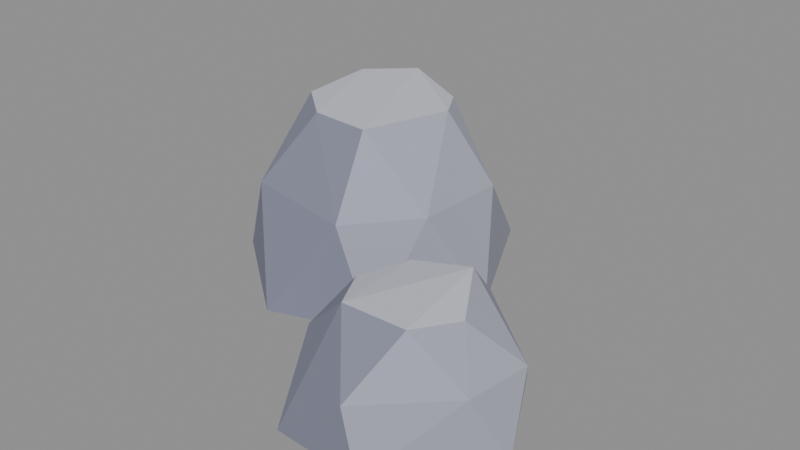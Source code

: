# Source: stone_smallG.blend  (saved by Blender 5.2.45; exported with 4.5.12 LTS)
import bpy
from mathutils import Matrix  # noqa: F401  (used for matrix-valued properties, if any)

bpy.ops.wm.read_factory_settings(use_empty=True)
scene = bpy.context.scene
scene.name = 'Scene'

# ---- collections
col_col_lowpoly = bpy.data.collections.new('COL_LowPoly'); scene.collection.children.link(col_col_lowpoly)

# ---- images (referenced by path relative to the original .blend; pixels are not part of the script)
import os
ASSET_DIR = os.environ.get("B2B_ASSET_DIR", "")  # directory of the original .blend (textures are referenced by path, not embedded)
HERE = os.path.dirname(os.path.abspath(__file__))  # packed textures are extracted next to this script under _unpacked/

def load_image(name, relpath, width, height, colorspace="sRGB"):
    """Load a texture the original file referenced (path relative to the .blend, or extracted next to this script)."""
    p = next((c for c in (os.path.join(HERE, relpath), os.path.join(ASSET_DIR, relpath)) if relpath and os.path.exists(c)), "")
    if p:
        img = bpy.data.images.load(p, check_existing=True)
        img.name = name
    else:  # same state as the original file: an image datablock whose file is absent (Cycles renders it pink)
        img = bpy.data.images.new(name, width, height)
        img.source = "FILE"
        img.filepath = "//" + (relpath or name)
    img.colorspace_settings.name = colorspace
    return img
img_stone_smallg_basecolor = load_image('stone_smallG_BaseColor', '_unpacked/stone_smallG_BaseColor.8cf2768a.png', 112, 16, 'sRGB')
img_stone_smallg_maskmap = load_image('stone_smallG_MaskMap', '_unpacked/stone_smallG_MaskMap.37e9bd9d.png', 112, 16, 'Non-Color')

# ---- materials (node trees are filled in below, after node groups)
mat_m_stone_smallg = bpy.data.materials.new('M_stone_smallG')

# ---- material node trees
mat_m_stone_smallg.use_nodes = True; mat_m_stone_smallg.node_tree.nodes.clear()
_N = mat_m_stone_smallg.node_tree.nodes; _L = mat_m_stone_smallg.node_tree.links
n0 = _N.new('ShaderNodeBsdfPrincipled'); n0.name = 'Principled BSDF'; n0.location = (-200, 100)
n0.inputs[10].default_value = 0.005
n1 = _N.new('ShaderNodeOutputMaterial'); n1.name = 'Material Output'; n1.location = (200, 100)
n2 = _N.new('ShaderNodeTexImage'); n2.name = 'Image Texture'; n2.location = (0, 0)
n2.image = img_stone_smallg_basecolor
n2.interpolation = 'Closest'
n3 = _N.new('ShaderNodeTexImage'); n3.name = 'Image Texture.001'; n3.location = (0, 0)
n3.image = img_stone_smallg_maskmap
n3.interpolation = 'Closest'
n4 = _N.new('ShaderNodeSeparateColor'); n4.name = 'Separate Color'; n4.location = (0, 0)
n5 = _N.new('ShaderNodeMath'); n5.name = 'Math'; n5.location = (0, 0)
n5.operation = 'SUBTRACT'
n5.inputs[0].default_value = 1.0
_L.new(n0.outputs[0], n1.inputs[0])
_L.new(n2.outputs[0], n0.inputs[0])
_L.new(n3.outputs[0], n4.inputs[0])
_L.new(n4.outputs[0], n0.inputs[1])
_L.new(n3.outputs[1], n5.inputs[1])
_L.new(n5.outputs[0], n0.inputs[2])
n1.is_active_output = True

# ---- meshes
me_stone_smallg = bpy.data.meshes.new('stone_smallG')
me_stone_smallg.from_pydata([(0.08166, 0.08804, 0.0), (-0.01099, 0.2782, 0.0), (-0.166, 0.2892, 0.0), (-0.2672, 0.1462, 0.0), (-0.2718, 0.01364, 0.0), (-0.1217, -0.104, 0.0), (0.01299, -0.05818, 0.0), (0.04723, 0.144, 0.1375), (-0.07588, 0.2607, 0.1375), (-0.1973, 0.2542, 0.1375), (-0.2594, 0.1368, 0.1375), (-0.1887, -0.03904, 0.1375), (-0.03, -0.06993, 0.1375), (0.04184, 0.01569, 0.1375), (-0.03521, 0.165, 0.2313), (-0.1186, 0.195, 0.2442), (-0.1834, 0.1538, 0.2395), (-0.1993, 0.06946, 0.2271), (-0.1356, 0.0135, 0.2304), (-0.04865, 0.002734, 0.2327), (-0.006634, 0.1162, 0.2341), (0.2887, -0.1539, 0.0), (0.2148, -0.01484, 0.0), (0.07171, -0.03575, 0.0), (0.01166, -0.1175, 0.0), (0.06384, -0.2689, 0.0), (0.185, -0.2767, 0.0), (0.2717, -0.1055, 0.088), (0.1506, -0.003157, 0.088), (0.05434, -0.07712, 0.088), (0.04072, -0.1912, 0.088), (0.17, -0.2813, 0.088), (0.2612, -0.1921, 0.088), (0.1781, -0.0765, 0.1586), (0.1053, -0.09238, 0.1491), (0.07851, -0.1538, 0.1457), (0.1173, -0.2195, 0.1577), (0.2005, -0.2166, 0.1568), (0.2233, -0.1517, 0.1452)], [], [(5, 11, 4), (11, 17, 4), (17, 10, 4), (10, 3, 4), (3, 2, 1), (3, 1, 0), (3, 0, 6), (3, 6, 5), (3, 5, 4), (12, 11, 5), (6, 12, 5), (12, 18, 11), (18, 17, 11), (18, 16, 17), (16, 10, 17), (16, 9, 10), (9, 3, 10), (9, 2, 3), (6, 13, 12), (13, 19, 12), (19, 18, 12), (0, 13, 6), (19, 16, 18), (15, 9, 16), (19, 15, 16), (15, 8, 9), (8, 2, 9), (8, 1, 2), (0, 7, 13), (7, 20, 13), (20, 19, 13), (20, 15, 19), (1, 7, 0), (20, 14, 15), (14, 8, 15), (14, 7, 8), (7, 1, 8), (14, 20, 7), (29, 23, 24), (23, 22, 21), (23, 21, 26), (23, 26, 25), (23, 25, 24), (25, 30, 24), (30, 29, 24), (28, 23, 29), (30, 35, 29), (35, 34, 29), (34, 28, 29), (28, 22, 23), (26, 31, 25), (31, 36, 25), (36, 30, 25), (36, 35, 30), (34, 33, 28), (33, 27, 28), (27, 22, 28), (36, 34, 35), (36, 33, 34), (27, 21, 22), (21, 32, 26), (32, 31, 26), (32, 37, 31), (37, 36, 31), (37, 33, 36), (37, 38, 33), (38, 27, 33), (38, 32, 27), (32, 21, 27), (38, 37, 32)])
_uv = me_stone_smallg.uv_layers.new(name='UVMap')
_uv.uv.foreach_set('vector', [0.7857, 0.5, 0.7857, 0.5, 0.7857, 0.5, 0.7857, 0.5, 0.7857, 0.5, 0.7857, 0.5, 0.7857, 0.5, 0.7857, 0.5, 0.7857, 0.5, 0.7857, 0.5, 0.7857, 0.5, 0.7857, 0.5, 0.6429, 0.5, 0.6429, 0.5, 0.6429, 0.5, 0.6429, 0.5, 0.6429, 0.5, 0.6429, 0.5, 0.6429, 0.5, 0.6429, 0.5, 0.6429, 0.5, 0.6429, 0.5, 0.6429, 0.5, 0.6429, 0.5, 0.6429, 0.5, 0.6429, 0.5, 0.6429, 0.5, 0.7857, 0.5, 0.7857, 0.5, 0.7857, 0.5, 0.7857, 0.5, 0.7857, 0.5, 0.7857, 0.5, 0.7857, 0.5, 0.7857, 0.5, 0.7857, 0.5, 0.7857, 0.5, 0.7857, 0.5, 0.7857, 0.5, 0.9286, 0.5, 0.9286, 0.5, 0.9286, 0.5, 0.7857, 0.5, 0.7857, 0.5, 0.7857, 0.5, 0.6429, 0.5, 0.6429, 0.5, 0.6429, 0.5, 0.6429, 0.5, 0.6429, 0.5, 0.6429, 0.5, 0.6429, 0.5, 0.6429, 0.5, 0.6429, 0.5, 0.6429, 0.5, 0.6429, 0.5, 0.6429, 0.5, 0.6429, 0.5, 0.6429, 0.5, 0.6429, 0.5, 0.7857, 0.5, 0.7857, 0.5, 0.7857, 0.5, 0.6429, 0.5, 0.6429, 0.5, 0.6429, 0.5, 0.9286, 0.5, 0.9286, 0.5, 0.9286, 0.5, 0.6429, 0.5, 0.6429, 0.5, 0.6429, 0.5, 0.9286, 0.5, 0.9286, 0.5, 0.9286, 0.5, 0.6429, 0.5, 0.6429, 0.5, 0.6429, 0.5, 0.6429, 0.5, 0.6429, 0.5, 0.6429, 0.5, 0.6429, 0.5, 0.6429, 0.5, 0.6429, 0.5, 0.6429, 0.5, 0.6429, 0.5, 0.6429, 0.5, 0.6429, 0.5, 0.6429, 0.5, 0.6429, 0.5, 0.6429, 0.5, 0.6429, 0.5, 0.6429, 0.5, 0.9286, 0.5, 0.9286, 0.5, 0.9286, 0.5, 0.6429, 0.5, 0.6429, 0.5, 0.6429, 0.5, 0.9286, 0.5, 0.9286, 0.5, 0.9286, 0.5, 0.6429, 0.5, 0.6429, 0.5, 0.6429, 0.5, 0.6429, 0.5, 0.6429, 0.5, 0.6429, 0.5, 0.6429, 0.5, 0.6429, 0.5, 0.6429, 0.5, 0.6429, 0.5, 0.6429, 0.5, 0.6429, 0.5, 0.6429, 0.5, 0.6429, 0.5, 0.6429, 0.5, 0.6429, 0.5, 0.6429, 0.5, 0.6429, 0.5, 0.6429, 0.5, 0.6429, 0.5, 0.6429, 0.5, 0.6429, 0.5, 0.6429, 0.5, 0.6429, 0.5, 0.6429, 0.5, 0.6429, 0.5, 0.6429, 0.5, 0.7857, 0.5, 0.7857, 0.5, 0.7857, 0.5, 0.7857, 0.5, 0.7857, 0.5, 0.7857, 0.5, 0.6429, 0.5, 0.6429, 0.5, 0.6429, 0.5, 0.7857, 0.5, 0.7857, 0.5, 0.7857, 0.5, 0.6429, 0.5, 0.6429, 0.5, 0.6429, 0.5, 0.6429, 0.5, 0.6429, 0.5, 0.6429, 0.5, 0.6429, 0.5, 0.6429, 0.5, 0.6429, 0.5, 0.7857, 0.5, 0.7857, 0.5, 0.7857, 0.5, 0.7857, 0.5, 0.7857, 0.5, 0.7857, 0.5, 0.7857, 0.5, 0.7857, 0.5, 0.7857, 0.5, 0.7857, 0.5, 0.7857, 0.5, 0.7857, 0.5, 0.6429, 0.5, 0.6429, 0.5, 0.6429, 0.5, 0.6429, 0.5, 0.6429, 0.5, 0.6429, 0.5, 0.6429, 0.5, 0.6429, 0.5, 0.6429, 0.5, 0.9286, 0.5, 0.9286, 0.5, 0.9286, 0.5, 0.9286, 0.5, 0.9286, 0.5, 0.9286, 0.5, 0.6429, 0.5, 0.6429, 0.5, 0.6429, 0.5, 0.6429, 0.5, 0.6429, 0.5, 0.6429, 0.5, 0.6429, 0.5, 0.6429, 0.5, 0.6429, 0.5, 0.6429, 0.5, 0.6429, 0.5, 0.6429, 0.5, 0.7857, 0.5, 0.7857, 0.5, 0.7857, 0.5, 0.9286, 0.5, 0.9286, 0.5, 0.9286, 0.5, 0.9286, 0.5, 0.9286, 0.5, 0.9286, 0.5, 0.6429, 0.5, 0.6429, 0.5, 0.6429, 0.5, 0.6429, 0.5, 0.6429, 0.5, 0.6429, 0.5, 0.6429, 0.5, 0.6429, 0.5, 0.6429, 0.5, 0.6429, 0.5, 0.6429, 0.5, 0.6429, 0.5])
me_stone_smallg.materials.append(mat_m_stone_smallg)
me_stone_smallg.update()

# ---- objects
ob_stone_smallg = bpy.data.objects.new('stone_smallG', me_stone_smallg)

# ---- transforms, parenting, visibility, modifiers, constraints
ob_stone_smallg.location = (0.0, 0.0, 0.0)

# ---- collection membership
col_col_lowpoly.objects.link(ob_stone_smallg)

# ---- scene / render settings (as saved in the file)
scene.frame_start = 1; scene.frame_end = 250; scene.frame_set(1)
scene.render.engine = 'BLENDER_EEVEE_NEXT'
scene.render.bake_bias = 0.0
scene.render.bake_samples = 0
scene.render.compositor_device = 'GPU'
scene.eevee.use_volume_custom_range = False
scene.eevee.fast_gi_thickness_near = 0.1
scene.eevee.fast_gi_thickness_far = 0.0
scene.eevee.ray_tracing_options.screen_trace_thickness = 0.1
bpy.context.view_layer.update()

# ---- added for rendering (the .blend has no active camera and no usable light): camera, sun + grey world if the file has none
cam_auto = bpy.data.cameras.new('AutoCamera')
cam_auto.lens = 50.0
cam_auto.sensor_width = 36.0
cam_auto.clip_end = 1000.0
ob_auto_camera = bpy.data.objects.new('AutoCamera', cam_auto)
scene.collection.objects.link(ob_auto_camera)
ob_auto_camera.location = (0.782185, -0.924515, 0.741093)
ob_auto_camera.rotation_euler = (1.09748, -7.21219e-08, 0.694738)
scene.camera = ob_auto_camera
light_auto_sun = bpy.data.lights.new('AutoSun', 'SUN')
light_auto_sun.energy = 3.0
light_auto_sun.angle = 0.0523599
ob_auto_sun = bpy.data.objects.new('AutoSun', light_auto_sun)
scene.collection.objects.link(ob_auto_sun)
ob_auto_sun.rotation_euler = (0.872665, 0.174533, 0.523599)
if scene.world is None:
    world_auto = bpy.data.worlds.new('AutoWorld')
    world_auto.color = (0.3, 0.3, 0.3)
    scene.world = world_auto
bpy.context.view_layer.update()
